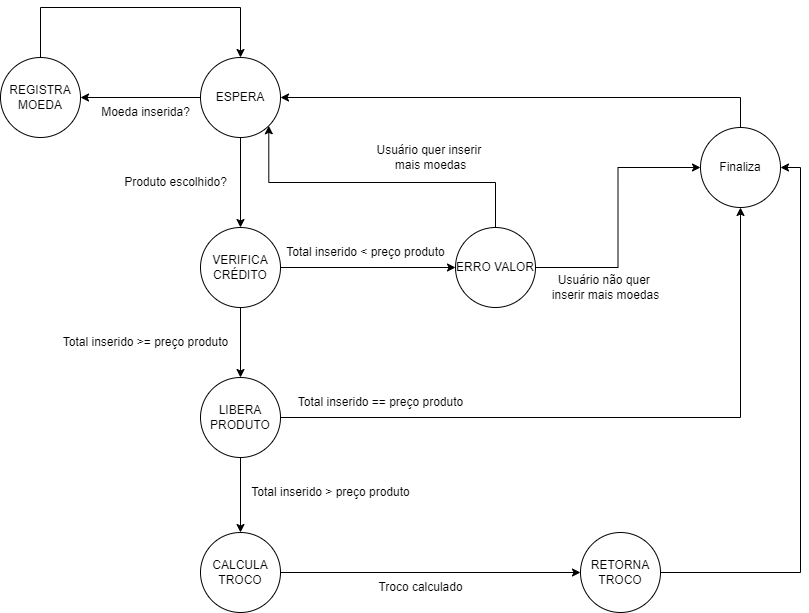

The diagram above was exported from draw.io. Its source (the exported page's mxGraphModel, read from the mxfile embedded in the PNG):
<mxGraphModel dx="1380" dy="773" grid="1" gridSize="10" guides="1" tooltips="1" connect="1" arrows="1" fold="1" page="1" pageScale="1" pageWidth="827" pageHeight="1169" math="0" shadow="0">
  <root>
    <mxCell id="0" />
    <mxCell id="1" parent="0" />
    <mxCell id="NmkxSl3s60Vi9JCetYaC-6" style="edgeStyle=orthogonalEdgeStyle;rounded=0;orthogonalLoop=1;jettySize=auto;html=1;exitX=0;exitY=0.5;exitDx=0;exitDy=0;entryX=1;entryY=0.5;entryDx=0;entryDy=0;" parent="1" source="NmkxSl3s60Vi9JCetYaC-1" target="NmkxSl3s60Vi9JCetYaC-2" edge="1">
      <mxGeometry relative="1" as="geometry" />
    </mxCell>
    <mxCell id="NmkxSl3s60Vi9JCetYaC-1" value="ESPERA" style="ellipse;whiteSpace=wrap;html=1;aspect=fixed;" parent="1" vertex="1">
      <mxGeometry x="300" y="70" width="80" height="80" as="geometry" />
    </mxCell>
    <mxCell id="NmkxSl3s60Vi9JCetYaC-9" style="edgeStyle=orthogonalEdgeStyle;rounded=0;orthogonalLoop=1;jettySize=auto;html=1;exitX=0.5;exitY=1;exitDx=0;exitDy=0;entryX=0.5;entryY=0;entryDx=0;entryDy=0;" parent="1" source="NmkxSl3s60Vi9JCetYaC-1" target="NmkxSl3s60Vi9JCetYaC-3" edge="1">
      <mxGeometry relative="1" as="geometry">
        <mxPoint x="340" y="400" as="targetPoint" />
      </mxGeometry>
    </mxCell>
    <mxCell id="NmkxSl3s60Vi9JCetYaC-2" value="REGISTRA MOEDA" style="ellipse;whiteSpace=wrap;html=1;aspect=fixed;" parent="1" vertex="1">
      <mxGeometry x="100" y="70" width="80" height="80" as="geometry" />
    </mxCell>
    <mxCell id="NmkxSl3s60Vi9JCetYaC-13" style="edgeStyle=orthogonalEdgeStyle;rounded=0;orthogonalLoop=1;jettySize=auto;html=1;exitX=0.5;exitY=1;exitDx=0;exitDy=0;entryX=0.5;entryY=0;entryDx=0;entryDy=0;" parent="1" source="NmkxSl3s60Vi9JCetYaC-3" target="NmkxSl3s60Vi9JCetYaC-4" edge="1">
      <mxGeometry relative="1" as="geometry" />
    </mxCell>
    <mxCell id="NmkxSl3s60Vi9JCetYaC-24" style="edgeStyle=orthogonalEdgeStyle;rounded=0;orthogonalLoop=1;jettySize=auto;html=1;exitX=1;exitY=0.5;exitDx=0;exitDy=0;entryX=0;entryY=0.5;entryDx=0;entryDy=0;" parent="1" source="NmkxSl3s60Vi9JCetYaC-3" target="NmkxSl3s60Vi9JCetYaC-23" edge="1">
      <mxGeometry relative="1" as="geometry" />
    </mxCell>
    <mxCell id="NmkxSl3s60Vi9JCetYaC-3" value="VERIFICA CRÉDITO" style="ellipse;whiteSpace=wrap;html=1;aspect=fixed;" parent="1" vertex="1">
      <mxGeometry x="300" y="240" width="80" height="80" as="geometry" />
    </mxCell>
    <mxCell id="NmkxSl3s60Vi9JCetYaC-26" style="edgeStyle=orthogonalEdgeStyle;rounded=0;orthogonalLoop=1;jettySize=auto;html=1;exitX=0.5;exitY=1;exitDx=0;exitDy=0;entryX=0.5;entryY=0;entryDx=0;entryDy=0;" parent="1" source="NmkxSl3s60Vi9JCetYaC-4" target="NmkxSl3s60Vi9JCetYaC-15" edge="1">
      <mxGeometry relative="1" as="geometry" />
    </mxCell>
    <mxCell id="NmkxSl3s60Vi9JCetYaC-27" style="edgeStyle=orthogonalEdgeStyle;rounded=0;orthogonalLoop=1;jettySize=auto;html=1;exitX=1;exitY=0.5;exitDx=0;exitDy=0;entryX=0.5;entryY=1;entryDx=0;entryDy=0;" parent="1" source="NmkxSl3s60Vi9JCetYaC-4" target="NmkxSl3s60Vi9JCetYaC-22" edge="1">
      <mxGeometry relative="1" as="geometry" />
    </mxCell>
    <mxCell id="NmkxSl3s60Vi9JCetYaC-4" value="LIBERA PRODUTO" style="ellipse;whiteSpace=wrap;html=1;aspect=fixed;" parent="1" vertex="1">
      <mxGeometry x="300" y="390" width="80" height="80" as="geometry" />
    </mxCell>
    <mxCell id="NmkxSl3s60Vi9JCetYaC-7" value="Moeda inserida?" style="text;html=1;align=center;verticalAlign=middle;resizable=0;points=[];autosize=1;strokeColor=none;fillColor=none;" parent="1" vertex="1">
      <mxGeometry x="190" y="110" width="110" height="30" as="geometry" />
    </mxCell>
    <mxCell id="NmkxSl3s60Vi9JCetYaC-10" value="Produto escolhido?" style="text;html=1;align=center;verticalAlign=middle;resizable=0;points=[];autosize=1;strokeColor=none;fillColor=none;" parent="1" vertex="1">
      <mxGeometry x="210" y="180" width="130" height="30" as="geometry" />
    </mxCell>
    <mxCell id="NmkxSl3s60Vi9JCetYaC-14" value="Total inserido &amp;gt;= preço produto" style="text;html=1;align=center;verticalAlign=middle;resizable=0;points=[];autosize=1;strokeColor=none;fillColor=none;" parent="1" vertex="1">
      <mxGeometry x="150" y="340" width="190" height="30" as="geometry" />
    </mxCell>
    <mxCell id="NmkxSl3s60Vi9JCetYaC-30" style="edgeStyle=orthogonalEdgeStyle;rounded=0;orthogonalLoop=1;jettySize=auto;html=1;exitX=1;exitY=0.5;exitDx=0;exitDy=0;entryX=0;entryY=0.5;entryDx=0;entryDy=0;" parent="1" source="NmkxSl3s60Vi9JCetYaC-15" target="NmkxSl3s60Vi9JCetYaC-29" edge="1">
      <mxGeometry relative="1" as="geometry" />
    </mxCell>
    <mxCell id="NmkxSl3s60Vi9JCetYaC-15" value="CALCULA TROCO" style="ellipse;whiteSpace=wrap;html=1;aspect=fixed;" parent="1" vertex="1">
      <mxGeometry x="300" y="545" width="80" height="80" as="geometry" />
    </mxCell>
    <mxCell id="NmkxSl3s60Vi9JCetYaC-21" value="Total inserido &amp;gt; preço produto" style="text;html=1;align=center;verticalAlign=middle;resizable=0;points=[];autosize=1;strokeColor=none;fillColor=none;" parent="1" vertex="1">
      <mxGeometry x="340" y="490" width="180" height="30" as="geometry" />
    </mxCell>
    <mxCell id="NmkxSl3s60Vi9JCetYaC-33" style="edgeStyle=orthogonalEdgeStyle;rounded=0;orthogonalLoop=1;jettySize=auto;html=1;exitX=0.5;exitY=0;exitDx=0;exitDy=0;entryX=1;entryY=0.5;entryDx=0;entryDy=0;" parent="1" source="NmkxSl3s60Vi9JCetYaC-22" target="NmkxSl3s60Vi9JCetYaC-1" edge="1">
      <mxGeometry relative="1" as="geometry" />
    </mxCell>
    <mxCell id="NmkxSl3s60Vi9JCetYaC-22" value="Finaliza" style="ellipse;whiteSpace=wrap;html=1;aspect=fixed;" parent="1" vertex="1">
      <mxGeometry x="800" y="140" width="80" height="80" as="geometry" />
    </mxCell>
    <mxCell id="NmkxSl3s60Vi9JCetYaC-23" value="ERRO VALOR" style="ellipse;whiteSpace=wrap;html=1;aspect=fixed;" parent="1" vertex="1">
      <mxGeometry x="555" y="240" width="80" height="80" as="geometry" />
    </mxCell>
    <mxCell id="NmkxSl3s60Vi9JCetYaC-25" value="Total inserido &amp;lt; preço produto" style="text;html=1;align=center;verticalAlign=middle;resizable=0;points=[];autosize=1;strokeColor=none;fillColor=none;" parent="1" vertex="1">
      <mxGeometry x="375" y="250" width="180" height="30" as="geometry" />
    </mxCell>
    <mxCell id="NmkxSl3s60Vi9JCetYaC-28" value="Total inserido == preço produto" style="text;html=1;align=center;verticalAlign=middle;resizable=0;points=[];autosize=1;strokeColor=none;fillColor=none;" parent="1" vertex="1">
      <mxGeometry x="385" y="400" width="190" height="30" as="geometry" />
    </mxCell>
    <mxCell id="NmkxSl3s60Vi9JCetYaC-32" style="edgeStyle=orthogonalEdgeStyle;rounded=0;orthogonalLoop=1;jettySize=auto;html=1;exitX=1;exitY=0.5;exitDx=0;exitDy=0;entryX=1;entryY=0.5;entryDx=0;entryDy=0;" parent="1" source="NmkxSl3s60Vi9JCetYaC-29" target="NmkxSl3s60Vi9JCetYaC-22" edge="1">
      <mxGeometry relative="1" as="geometry" />
    </mxCell>
    <mxCell id="NmkxSl3s60Vi9JCetYaC-29" value="RETORNA TROCO" style="ellipse;whiteSpace=wrap;html=1;aspect=fixed;" parent="1" vertex="1">
      <mxGeometry x="680" y="545" width="80" height="80" as="geometry" />
    </mxCell>
    <mxCell id="NmkxSl3s60Vi9JCetYaC-31" value="Troco calculado" style="text;html=1;align=center;verticalAlign=middle;resizable=0;points=[];autosize=1;strokeColor=none;fillColor=none;" parent="1" vertex="1">
      <mxGeometry x="465" y="585" width="110" height="30" as="geometry" />
    </mxCell>
    <mxCell id="J9U5h8MsTslooXxSq2Dh-7" value="Usuário quer inserir&amp;nbsp;&lt;div&gt;mais moedas&lt;/div&gt;" style="text;html=1;align=center;verticalAlign=middle;resizable=0;points=[];autosize=1;strokeColor=none;fillColor=none;" parent="1" vertex="1">
      <mxGeometry x="465" y="150" width="130" height="40" as="geometry" />
    </mxCell>
    <mxCell id="J9U5h8MsTslooXxSq2Dh-9" value="Usuário não quer&amp;nbsp;&lt;div&gt;inserir&amp;nbsp;&lt;span style=&quot;background-color: transparent; color: light-dark(rgb(0, 0, 0), rgb(255, 255, 255));&quot;&gt;mais moedas&lt;/span&gt;&lt;/div&gt;" style="text;html=1;align=center;verticalAlign=middle;resizable=0;points=[];autosize=1;strokeColor=none;fillColor=none;" parent="1" vertex="1">
      <mxGeometry x="640" y="280" width="130" height="40" as="geometry" />
    </mxCell>
    <mxCell id="J9U5h8MsTslooXxSq2Dh-13" style="edgeStyle=orthogonalEdgeStyle;rounded=0;orthogonalLoop=1;jettySize=auto;html=1;exitX=0.5;exitY=0;exitDx=0;exitDy=0;entryX=0.5;entryY=0;entryDx=0;entryDy=0;" parent="1" source="NmkxSl3s60Vi9JCetYaC-2" target="NmkxSl3s60Vi9JCetYaC-1" edge="1">
      <mxGeometry relative="1" as="geometry">
        <mxPoint x="310" y="120" as="sourcePoint" />
        <mxPoint x="190" y="120" as="targetPoint" />
        <Array as="points">
          <mxPoint x="140" y="20" />
          <mxPoint x="340" y="20" />
        </Array>
      </mxGeometry>
    </mxCell>
    <mxCell id="J9U5h8MsTslooXxSq2Dh-15" style="edgeStyle=orthogonalEdgeStyle;rounded=0;orthogonalLoop=1;jettySize=auto;html=1;exitX=1;exitY=0.5;exitDx=0;exitDy=0;entryX=0;entryY=0.5;entryDx=0;entryDy=0;" parent="1" source="NmkxSl3s60Vi9JCetYaC-23" target="NmkxSl3s60Vi9JCetYaC-22" edge="1">
      <mxGeometry relative="1" as="geometry">
        <mxPoint x="350" y="250" as="targetPoint" />
        <mxPoint x="350" y="160" as="sourcePoint" />
      </mxGeometry>
    </mxCell>
    <mxCell id="J9U5h8MsTslooXxSq2Dh-16" style="edgeStyle=orthogonalEdgeStyle;rounded=0;orthogonalLoop=1;jettySize=auto;html=1;exitX=0.5;exitY=0;exitDx=0;exitDy=0;entryX=1;entryY=1;entryDx=0;entryDy=0;" parent="1" source="NmkxSl3s60Vi9JCetYaC-23" target="NmkxSl3s60Vi9JCetYaC-1" edge="1">
      <mxGeometry relative="1" as="geometry">
        <mxPoint x="360" y="260" as="targetPoint" />
        <mxPoint x="360" y="170" as="sourcePoint" />
      </mxGeometry>
    </mxCell>
  </root>
</mxGraphModel>